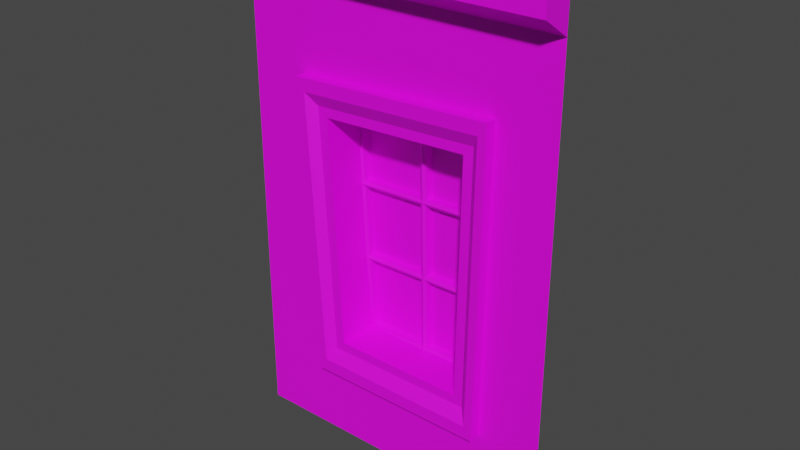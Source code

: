 # Source: Hunterian_WallWindow_1.blend  (saved by Blender 2.93.21; exported with 4.5.12 LTS)
import bpy
from mathutils import Matrix  # noqa: F401  (used for matrix-valued properties, if any)

bpy.ops.wm.read_factory_settings(use_empty=True)
scene = bpy.context.scene
scene.name = 'Scene'

# ---- collections
col_collection = bpy.data.collections.new('Collection'); scene.collection.children.link(col_collection)

# ---- images (referenced by path relative to the original .blend; pixels are not part of the script)
import os
ASSET_DIR = os.environ.get("B2B_ASSET_DIR", "")  # directory of the original .blend (textures are referenced by path, not embedded)
HERE = os.path.dirname(os.path.abspath(__file__))  # packed textures are extracted next to this script under _unpacked/

def load_image(name, relpath, width, height, colorspace="sRGB"):
    """Load a texture the original file referenced (path relative to the .blend, or extracted next to this script)."""
    p = next((c for c in (os.path.join(HERE, relpath), os.path.join(ASSET_DIR, relpath)) if relpath and os.path.exists(c)), "")
    if p:
        img = bpy.data.images.load(p, check_existing=True)
        img.name = name
    else:  # same state as the original file: an image datablock whose file is absent (Cycles renders it pink)
        img = bpy.data.images.new(name, width, height)
        img.source = "FILE"
        img.filepath = "//" + (relpath or name)
    img.colorspace_settings.name = colorspace
    return img
img_museum_texture_psd_001 = load_image('Museum_Texture.psd.001', 'Museum_Texture.psd', 1024, 1024, 'sRGB')

# ---- materials (node trees are filled in below, after node groups)
mat_material_001 = bpy.data.materials.new('Material.001')
mat_material_001.use_transparent_shadow = False
mat_material_002 = bpy.data.materials.new('Material.002')
mat_material_002.use_transparent_shadow = False

# ---- material node trees
mat_material_001.use_nodes = True; mat_material_001.node_tree.nodes.clear()
_N = mat_material_001.node_tree.nodes; _L = mat_material_001.node_tree.links
n0 = _N.new('ShaderNodeBsdfPrincipled'); n0.name = 'Principled BSDF'; n0.location = (10, 300)
n0.distribution = 'GGX'
n0.subsurface_method = 'BURLEY'
n0.inputs[3].default_value = 1.45
n0.inputs[27].default_value = (0.0, 0.0, 0.0, 1.0)
n0.inputs[28].default_value = 1.0
n1 = _N.new('ShaderNodeOutputMaterial'); n1.name = 'Material Output'; n1.location = (300, 300)
n2 = _N.new('ShaderNodeTexImage'); n2.name = 'Image Texture'; n2.location = (-280, 275)
n2.image = img_museum_texture_psd_001
_L.new(n0.outputs[0], n1.inputs[0])
_L.new(n2.outputs[0], n0.inputs[0])
n1.is_active_output = True
mat_material_002.use_nodes = True; mat_material_002.node_tree.nodes.clear()
_N = mat_material_002.node_tree.nodes; _L = mat_material_002.node_tree.links
n0 = _N.new('ShaderNodeBsdfPrincipled'); n0.name = 'Principled BSDF'; n0.location = (10, 300)
n0.distribution = 'GGX'
n0.subsurface_method = 'BURLEY'
n0.inputs[3].default_value = 1.45
n0.inputs[27].default_value = (0.0, 0.0, 0.0, 1.0)
n0.inputs[28].default_value = 1.0
n1 = _N.new('ShaderNodeOutputMaterial'); n1.name = 'Material Output'; n1.location = (300, 300)
n2 = _N.new('ShaderNodeTexImage'); n2.name = 'Image Texture'; n2.location = (-280, 275)
n2.image = img_museum_texture_psd_001
_L.new(n0.outputs[0], n1.inputs[0])
_L.new(n2.outputs[0], n0.inputs[0])
n1.is_active_output = True

# ---- world
world_world = bpy.data.worlds.new('World'); scene.world = world_world
world_world.use_nodes = True; world_world.node_tree.nodes.clear()
_N = world_world.node_tree.nodes; _L = world_world.node_tree.links
n0 = _N.new('ShaderNodeOutputWorld'); n0.name = 'World Output'; n0.location = (300, 300)
n1 = _N.new('ShaderNodeBackground'); n1.name = 'Background'; n1.location = (10, 300)
n1.inputs[0].default_value = (0.05088, 0.05088, 0.05088, 1.0)
_L.new(n1.outputs[0], n0.inputs[0])
n0.is_active_output = True
world_world.color = (0.05088, 0.05088, 0.05088)
world_world.use_sun_shadow = False
world_world.sun_shadow_jitter_overblur = 0.0

# ---- meshes
me_plane = bpy.data.meshes.new('Plane')
me_plane.from_pydata([(-1.283, -1.192e-07, 3.996), (-1.283, -1.192e-07, 0.0), (1.28, 5.96e-08, 3.996), (1.28, 0.0, 2.384e-07), (-1.283, -1.192e-07, 3.63), (1.28, 5.588e-08, 3.63), (1.28, -0.2322, 3.996), (-1.283, -0.2322, 3.996), (1.28, -0.2322, 3.782), (-1.283, -0.2322, 3.782), (-0.6826, -9.976e-08, 2.838), (-0.5862, -9.368e-08, 0.8266), (0.6861, -4.296e-08, 0.8296), (0.6861, 4.969e-09, 2.843), (-0.5429, -0.03709, 0.8017), (-0.6556, -0.03709, 2.757), (0.05513, 0.1726, 0.8017), (0.01459, 0.1726, 2.785), (0.6531, -0.03709, 0.8017), (0.6848, -0.03709, 2.813), (0.01459, -0.03709, 2.785), (0.05513, -0.03709, 0.8017), (-0.5429, 0.1726, 0.8017), (-0.6556, 0.1726, 2.757), (0.6531, 0.1726, 0.8017), (0.6848, 0.1726, 2.813), (-0.6062, 0.1726, 0.6987), (-0.6062, -0.09415, 0.6987), (-0.7309, -0.09415, 2.857), (0.7515, 0.1726, 2.919), (0.7515, -0.09415, 2.919), (0.7165, -0.09415, 0.6987), (-0.7309, 0.1726, 2.857), (0.7165, 0.1726, 0.6987), (-0.6691, 0.1726, 0.5964), (-0.6691, -0.09415, 0.5964), (-0.8056, -0.09415, 2.957), (0.8178, 0.1726, 3.024), (0.8178, -0.09415, 3.024), (0.7794, -0.09415, 0.5964), (-0.8056, 0.1726, 2.957), (0.7794, 0.1726, 0.5964), (0.5803, -0.03709, 0.8746), (0.6061, -0.03709, 2.737), (-0.5709, -0.03709, 2.688), (-0.47, -0.03709, 0.8746), (0.6061, 0.2873, 2.737), (0.5803, 0.2873, 0.8746), (-0.47, 0.2873, 0.8746), (-0.5709, 0.2873, 2.688), (0.05513, -0.09415, 0.6987), (0.01032, -0.09415, 2.888), (0.01032, 0.1726, 2.888), (0.05513, 0.1726, 0.6987), (0.05513, -0.09415, 0.5964), (0.00609, -0.09415, 2.99), (0.00609, 0.1726, 2.99), (0.05513, 0.1726, 0.5964), (0.05513, -0.03709, 0.8746), (0.0176, -0.03709, 2.712), (0.05513, 0.275, 0.8746), (0.0176, 0.275, 2.712), (-0.5805, -0.03709, 1.454), (-0.618, -0.03709, 2.106), (0.6742, -0.03709, 2.143), (0.6637, -0.03709, 1.472), (0.6742, 0.1726, 2.143), (0.6637, 0.1726, 1.472), (-0.618, 0.1726, 2.106), (-0.5805, 0.1726, 1.454), (-0.6478, -0.09415, 1.418), (-0.6893, -0.09415, 2.138), (0.7398, -0.09415, 2.179), (0.7282, -0.09415, 1.439), (0.7398, 0.1726, 2.179), (0.7282, 0.1726, 1.439), (-0.6893, 0.1726, 2.138), (-0.6478, 0.1726, 1.418), (-0.7146, -0.09415, 1.383), (-0.7601, -0.09415, 2.17), (0.805, -0.09415, 2.215), (0.7922, -0.09415, 1.406), (0.805, 0.1726, 2.215), (0.7922, 0.1726, 1.406), (-0.7601, 0.1726, 2.17), (-0.7146, 0.1726, 1.383), (0.5975, -0.03709, 2.116), (0.5889, -0.03709, 1.495), (-0.5036, -0.03709, 1.479), (-0.5373, -0.03709, 2.084), (0.5975, 0.275, 2.116), (0.5889, 0.275, 1.495), (-0.5036, 0.275, 1.479), (-0.5373, 0.275, 2.084), (0.03011, 0.275, 2.1), (0.04262, 0.275, 1.487), (0.5753, 0.2873, 2.137), (0.5833, 0.2873, 2.714), (0.04052, 0.2873, 2.692), (0.05216, 0.2873, 2.122), (0.007186, 0.2873, 2.121), (-0.004438, 0.2873, 2.69), (-0.5472, 0.2873, 2.667), (-0.516, 0.2873, 2.106), (0.0309, 0.2873, 0.8962), (0.01928, 0.2873, 1.465), (-0.4786, 0.2873, 1.458), (-0.4474, 0.2873, 0.8962), (0.01904, 0.2873, 1.508), (0.007422, 0.2873, 2.078), (-0.5129, 0.2873, 2.063), (-0.4817, 0.2873, 1.501), (0.5568, 0.2873, 0.8959), (0.5648, 0.2873, 1.474), (0.06684, 0.2873, 1.466), (0.07848, 0.2873, 0.8959), (0.566, 0.2873, 1.516), (0.574, 0.2873, 2.094), (0.05368, 0.2873, 2.079), (0.06532, 0.2873, 1.509), (0.5678, 0.3435, 2.697), (0.5603, 0.3435, 2.153), (0.06705, 0.3435, 2.139), (0.05607, 0.3435, 2.676), (-0.01933, 0.3435, 2.673), (-0.008368, 0.3435, 2.136), (-0.5017, 0.3435, 2.122), (-0.5311, 0.3435, 2.652), (0.005673, 0.3435, 1.449), (0.01663, 0.3435, 0.9123), (-0.4343, 0.3435, 0.9123), (-0.4638, 0.3435, 1.442), (-0.006827, 0.3435, 2.061), (0.004132, 0.3435, 1.524), (-0.468, 0.3435, 1.517), (-0.4975, 0.3435, 2.047), (0.5506, 0.3435, 1.457), (0.5431, 0.3435, 0.9123), (0.09209, 0.3435, 0.9123), (0.08111, 0.3435, 1.45), (0.5592, 0.3435, 2.077), (0.5517, 0.3435, 1.532), (0.07957, 0.3435, 1.525), (0.06859, 0.3435, 2.063), (-1.283, 0.369, 3.996), (1.28, 0.369, 3.996)], [], [(4, 5, 8, 9), (7, 9, 8, 6), (0, 4, 9, 7), (2, 0, 7, 6), (5, 2, 6, 8), (11, 10, 4, 1), (12, 11, 1, 3), (13, 12, 3, 5), (10, 13, 5, 4), (14, 21, 58, 45), (19, 20, 59, 43), (63, 15, 28, 71), (88, 45, 48, 92), (17, 23, 32, 52), (66, 25, 29, 74), (103, 100, 125, 126), (45, 58, 60, 48), (43, 59, 61, 46), (65, 18, 31, 73), (73, 31, 39, 81), (51, 30, 38, 55), (53, 33, 41, 57), (77, 26, 34, 85), (21, 14, 27, 50), (69, 22, 26, 77), (16, 24, 33, 53), (20, 19, 30, 51), (82, 37, 38, 80), (57, 41, 39, 54), (56, 40, 36, 55), (79, 36, 40, 84), (71, 28, 36, 79), (74, 29, 37, 82), (52, 32, 40, 56), (50, 27, 35, 54), (64, 19, 43, 86), (20, 15, 44, 59), (62, 14, 45, 88), (21, 18, 42, 58), (104, 105, 128, 129), (58, 42, 47, 60), (59, 44, 49, 61), (86, 43, 46, 90), (31, 50, 54, 39), (29, 52, 56, 37), (37, 56, 55, 38), (34, 57, 54, 35), (15, 20, 51, 28), (22, 16, 53, 26), (18, 21, 50, 31), (26, 53, 57, 34), (28, 51, 55, 36), (25, 17, 52, 29), (42, 87, 91, 47), (87, 86, 90, 91), (99, 96, 121, 122), (100, 101, 124, 125), (15, 63, 89, 44), (63, 62, 88, 89), (18, 65, 87, 42), (65, 64, 86, 87), (33, 75, 83, 41), (75, 74, 82, 83), (27, 70, 78, 35), (70, 71, 79, 78), (35, 78, 85, 34), (78, 79, 84, 85), (41, 83, 81, 39), (83, 82, 80, 81), (23, 68, 76, 32), (68, 69, 77, 76), (32, 76, 84, 40), (76, 77, 85, 84), (30, 72, 80, 38), (72, 73, 81, 80), (19, 64, 72, 30), (64, 65, 73, 72), (96, 97, 120, 121), (118, 119, 142, 143), (24, 67, 75, 33), (67, 66, 74, 75), (44, 89, 93, 49), (89, 88, 92, 93), (14, 62, 70, 27), (62, 63, 71, 70), (90, 46, 97, 96), (46, 61, 98, 97), (61, 94, 99, 98), (94, 90, 96, 99), (94, 61, 101, 100), (61, 49, 102, 101), (49, 93, 103, 102), (93, 94, 100, 103), (60, 95, 105, 104), (95, 92, 106, 105), (92, 48, 107, 106), (48, 60, 104, 107), (95, 94, 109, 108), (94, 93, 110, 109), (93, 92, 111, 110), (92, 95, 108, 111), (47, 91, 113, 112), (91, 95, 114, 113), (95, 60, 115, 114), (60, 47, 112, 115), (91, 90, 117, 116), (90, 94, 118, 117), (94, 95, 119, 118), (95, 91, 116, 119), (121, 120, 123, 122), (125, 124, 127, 126), (129, 128, 131, 130), (133, 132, 135, 134), (137, 136, 139, 138), (141, 140, 143, 142), (108, 109, 132, 133), (97, 98, 123, 120), (107, 104, 129, 130), (112, 113, 136, 137), (101, 102, 127, 124), (111, 108, 133, 134), (116, 117, 140, 141), (98, 99, 122, 123), (105, 106, 131, 128), (115, 112, 137, 138), (102, 103, 126, 127), (109, 110, 135, 132), (119, 116, 141, 142), (106, 107, 130, 131), (113, 114, 139, 136), (110, 111, 134, 135), (117, 118, 143, 140), (114, 115, 138, 139), (0, 2, 145, 144)])
me_plane.polygons.foreach_set('material_index', [0, 0, 0, 0, 0, 0, 0, 0, 0, 0, 0, 0, 0, 0, 0, 0, 0, 0, 0, 0, 0, 0, 0, 0, 0, 0, 0, 0, 0, 0, 0, 0, 0, 0, 0, 0, 0, 0, 0, 0, 0, 0, 0, 0, 0, 0, 0, 0, 0, 0, 0, 0, 0, 0, 0, 0, 0, 0, 0, 0, 0, 0, 0, 0, 0, 0, 0, 0, 0, 0, 0, 0, 0, 0, 0, 0, 0, 0, 0, 0, 0, 0, 0, 0, 0, 0, 0, 0, 0, 0, 0, 0, 0, 0, 0, 0, 0, 0, 0, 0, 0, 0, 0, 0, 0, 0, 0, 0, 0, 1, 1, 1, 1, 1, 1, 0, 0, 0, 0, 0, 0, 0, 0, 0, 0, 0, 0, 0, 0, 0, 0, 0, 0, 0])
_uv = me_plane.uv_layers.new(name='UVMap')
_uv.uv.foreach_set('vector', [0.02912, 0.9664, 0.02912, 0.9711, 0.02912, 0.9711, 0.02912, 0.9664, 0.03428, 0.9709, 0.03453, 0.9709, 0.03453, 0.9756, 0.03428, 0.9756, 0.06455, 0.9714, 0.06455, 0.9714, 0.06455, 0.9714, 0.06455, 0.9714, 0.06455, 0.9714, 0.06455, 0.9714, 0.06455, 0.9714, 0.06455, 0.9714, 0.06455, 0.9714, 0.06455, 0.9714, 0.06455, 0.9714, 0.06455, 0.9714, 0.06869, 0.9725, 0.06537, 0.9725, 0.06481, 0.9714, 0.06925, 0.9714, 0.06869, 0.9749, 0.06869, 0.9725, 0.06925, 0.9714, 0.06925, 0.976, 0.06537, 0.9749, 0.06869, 0.9749, 0.06925, 0.976, 0.06481, 0.976, 0.06537, 0.9725, 0.06537, 0.9749, 0.06481, 0.976, 0.06481, 0.9714, 0.0692, 0.9747, 0.0692, 0.9725, 0.06936, 0.9725, 0.06936, 0.9744, 0.07354, 0.9703, 0.07354, 0.9725, 0.07338, 0.9725, 0.07338, 0.9706, 0.02175, 0.9815, 0.0232, 0.9815, 0.0232, 0.9815, 0.02175, 0.9815, 0.2646, 0.9755, 0.262, 0.9755, 0.262, 0.9755, 0.2646, 0.9755, 0.3106, 0.9681, 0.3127, 0.9681, 0.3127, 0.9681, 0.3106, 0.9681, 0.3069, 0.9681, 0.3084, 0.9681, 0.3084, 0.9681, 0.3069, 0.9681, 0.0698, 0.9366, 0.0698, 0.9349, 0.0698, 0.9349, 0.0698, 0.9366, 0.262, 0.9755, 0.262, 0.9717, 0.262, 0.9717, 0.262, 0.9755, 0.2699, 0.968, 0.2699, 0.9717, 0.2699, 0.9717, 0.2699, 0.968, 0.0203, 0.9772, 0.01885, 0.9772, 0.01885, 0.9772, 0.0203, 0.9772, 0.07452, 0.9664, 0.07307, 0.9664, 0.07307, 0.9664, 0.07452, 0.9664, 0.07742, 0.9686, 0.07742, 0.9664, 0.07742, 0.9664, 0.07742, 0.9686, 0.3019, 0.9681, 0.3041, 0.9681, 0.3041, 0.9681, 0.3019, 0.9681, 0.304, 0.9782, 0.2994, 0.9782, 0.2994, 0.9782, 0.304, 0.9782, 0.01885, 0.9794, 0.01885, 0.9815, 0.01885, 0.9815, 0.01885, 0.9794, 0.304, 0.9782, 0.2994, 0.9782, 0.2994, 0.9782, 0.304, 0.9782, 0.3019, 0.9681, 0.3041, 0.9681, 0.3041, 0.9681, 0.3019, 0.9681, 0.0232, 0.9794, 0.0232, 0.9772, 0.0232, 0.9772, 0.0232, 0.9794, 0.07845, 0.9244, 0.07989, 0.9244, 0.07989, 0.9266, 0.07845, 0.9266, 0.07338, 0.9244, 0.07555, 0.9244, 0.07555, 0.9266, 0.07338, 0.9266, 0.08207, 0.9244, 0.08424, 0.9244, 0.08424, 0.9266, 0.08207, 0.9266, 0.07467, 0.9317, 0.07919, 0.9317, 0.07919, 0.9385, 0.07467, 0.9385, 0.07597, 0.9708, 0.07742, 0.9708, 0.07742, 0.9708, 0.07597, 0.9708, 0.3069, 0.9681, 0.3084, 0.9681, 0.3084, 0.9681, 0.3069, 0.9681, 0.3106, 0.9681, 0.3127, 0.9681, 0.3127, 0.9681, 0.3106, 0.9681, 0.07307, 0.9686, 0.07307, 0.9708, 0.07307, 0.9708, 0.07307, 0.9686, 0.0721, 0.9703, 0.07354, 0.9703, 0.07338, 0.9706, 0.07204, 0.9706, 0.07354, 0.9725, 0.07354, 0.9747, 0.07338, 0.9744, 0.07338, 0.9725, 0.07065, 0.9747, 0.0692, 0.9747, 0.06936, 0.9744, 0.0707, 0.9744, 0.0692, 0.9725, 0.0692, 0.9703, 0.06936, 0.9706, 0.06936, 0.9725, 0.06712, 0.9349, 0.06829, 0.9349, 0.06829, 0.9349, 0.06712, 0.9349, 0.262, 0.9717, 0.262, 0.968, 0.262, 0.968, 0.262, 0.9717, 0.2699, 0.9717, 0.2699, 0.9755, 0.2699, 0.9755, 0.2699, 0.9717, 0.2673, 0.968, 0.2699, 0.968, 0.2699, 0.968, 0.2673, 0.968, 0.07307, 0.9664, 0.07307, 0.9686, 0.07307, 0.9686, 0.07307, 0.9664, 0.3084, 0.9681, 0.3106, 0.9681, 0.3106, 0.9681, 0.3084, 0.9681, 0.07989, 0.9244, 0.08207, 0.9244, 0.08207, 0.9266, 0.07989, 0.9266, 0.0712, 0.9244, 0.07338, 0.9244, 0.07338, 0.9266, 0.0712, 0.9266, 0.0232, 0.9815, 0.0232, 0.9794, 0.0232, 0.9794, 0.0232, 0.9815, 0.2997, 0.9681, 0.3019, 0.9681, 0.3019, 0.9681, 0.2997, 0.9681, 0.01885, 0.9772, 0.01885, 0.9794, 0.01885, 0.9794, 0.01885, 0.9772, 0.2997, 0.9681, 0.3019, 0.9681, 0.3019, 0.9681, 0.2997, 0.9681, 0.07742, 0.9708, 0.07742, 0.9686, 0.07742, 0.9686, 0.07742, 0.9708, 0.3084, 0.9681, 0.3106, 0.9681, 0.3106, 0.9681, 0.3084, 0.9681, 0.262, 0.968, 0.2646, 0.968, 0.2646, 0.968, 0.262, 0.968, 0.2646, 0.968, 0.2673, 0.968, 0.2673, 0.968, 0.2646, 0.968, 0.0698, 0.9347, 0.0698, 0.933, 0.0698, 0.933, 0.0698, 0.9347, 0.0698, 0.9349, 0.07097, 0.9349, 0.07097, 0.9349, 0.0698, 0.9349, 0.07354, 0.9747, 0.0721, 0.9747, 0.07204, 0.9744, 0.07338, 0.9744, 0.0721, 0.9747, 0.07065, 0.9747, 0.0707, 0.9744, 0.07204, 0.9744, 0.0692, 0.9703, 0.07065, 0.9703, 0.0707, 0.9706, 0.06936, 0.9706, 0.07065, 0.9703, 0.0721, 0.9703, 0.07204, 0.9706, 0.0707, 0.9706, 0.3041, 0.9681, 0.3055, 0.9681, 0.3055, 0.9681, 0.3041, 0.9681, 0.3055, 0.9681, 0.3069, 0.9681, 0.3069, 0.9681, 0.3055, 0.9681, 0.07307, 0.9708, 0.07452, 0.9708, 0.07452, 0.9708, 0.07307, 0.9708, 0.07452, 0.9708, 0.07597, 0.9708, 0.07597, 0.9708, 0.07452, 0.9708, 0.06562, 0.9317, 0.07015, 0.9317, 0.07015, 0.9385, 0.06562, 0.9385, 0.07015, 0.9317, 0.07467, 0.9317, 0.07467, 0.9385, 0.07015, 0.9385, 0.07555, 0.9244, 0.077, 0.9244, 0.077, 0.9266, 0.07555, 0.9266, 0.077, 0.9244, 0.07845, 0.9244, 0.07845, 0.9266, 0.077, 0.9266, 0.313, 0.9782, 0.3085, 0.9782, 0.3085, 0.9782, 0.313, 0.9782, 0.3085, 0.9782, 0.304, 0.9782, 0.304, 0.9782, 0.3085, 0.9782, 0.313, 0.9782, 0.3085, 0.9782, 0.3085, 0.9782, 0.313, 0.9782, 0.3085, 0.9782, 0.304, 0.9782, 0.304, 0.9782, 0.3085, 0.9782, 0.07742, 0.9664, 0.07597, 0.9664, 0.07597, 0.9664, 0.07742, 0.9664, 0.07597, 0.9664, 0.07452, 0.9664, 0.07452, 0.9664, 0.07597, 0.9664, 0.0232, 0.9772, 0.02175, 0.9772, 0.02175, 0.9772, 0.0232, 0.9772, 0.02175, 0.9772, 0.0203, 0.9772, 0.0203, 0.9772, 0.02175, 0.9772, 0.0698, 0.933, 0.07097, 0.933, 0.07097, 0.933, 0.0698, 0.933, 0.06963, 0.9347, 0.06846, 0.9347, 0.06846, 0.9347, 0.06963, 0.9347, 0.3041, 0.9681, 0.3055, 0.9681, 0.3055, 0.9681, 0.3041, 0.9681, 0.3055, 0.9681, 0.3069, 0.9681, 0.3069, 0.9681, 0.3055, 0.9681, 0.2699, 0.9755, 0.2673, 0.9755, 0.2673, 0.9755, 0.2699, 0.9755, 0.2673, 0.9755, 0.2646, 0.9755, 0.2646, 0.9755, 0.2673, 0.9755, 0.01885, 0.9815, 0.0203, 0.9815, 0.0203, 0.9815, 0.01885, 0.9815, 0.0203, 0.9815, 0.02175, 0.9815, 0.02175, 0.9815, 0.0203, 0.9815, 0.3069, 0.9706, 0.3082, 0.9706, 0.3082, 0.9707, 0.307, 0.9707, 0.3082, 0.9706, 0.3082, 0.9725, 0.3082, 0.9724, 0.3082, 0.9707, 0.3082, 0.9725, 0.3069, 0.9725, 0.307, 0.9724, 0.3082, 0.9724, 0.3069, 0.9725, 0.3069, 0.9706, 0.307, 0.9707, 0.307, 0.9724, 0.3069, 0.9725, 0.3082, 0.9725, 0.3082, 0.9726, 0.307, 0.9726, 0.3082, 0.9725, 0.3082, 0.9744, 0.3082, 0.9743, 0.3082, 0.9726, 0.3082, 0.9744, 0.3069, 0.9744, 0.307, 0.9743, 0.3082, 0.9743, 0.3069, 0.9744, 0.3069, 0.9725, 0.307, 0.9726, 0.307, 0.9743, 0.3042, 0.9725, 0.3056, 0.9725, 0.3055, 0.9726, 0.3043, 0.9726, 0.3056, 0.9725, 0.3056, 0.9744, 0.3055, 0.9743, 0.3055, 0.9726, 0.3056, 0.9744, 0.3042, 0.9744, 0.3043, 0.9743, 0.3055, 0.9743, 0.3042, 0.9744, 0.3042, 0.9725, 0.3043, 0.9726, 0.3043, 0.9743, 0.3056, 0.9725, 0.3069, 0.9725, 0.3068, 0.9726, 0.3056, 0.9726, 0.3069, 0.9725, 0.3069, 0.9744, 0.3068, 0.9743, 0.3068, 0.9726, 0.3069, 0.9744, 0.3056, 0.9744, 0.3056, 0.9743, 0.3068, 0.9743, 0.3056, 0.9744, 0.3056, 0.9725, 0.3056, 0.9726, 0.3056, 0.9743, 0.3042, 0.9706, 0.3056, 0.9706, 0.3055, 0.9707, 0.3043, 0.9707, 0.3056, 0.9706, 0.3056, 0.9725, 0.3055, 0.9723, 0.3055, 0.9707, 0.3056, 0.9725, 0.3042, 0.9725, 0.3043, 0.9723, 0.3055, 0.9723, 0.3042, 0.9725, 0.3042, 0.9706, 0.3043, 0.9707, 0.3043, 0.9723, 0.3056, 0.9706, 0.3069, 0.9706, 0.3068, 0.9707, 0.3056, 0.9707, 0.3069, 0.9706, 0.3069, 0.9725, 0.3068, 0.9724, 0.3068, 0.9707, 0.3069, 0.9725, 0.3056, 0.9725, 0.3056, 0.9724, 0.3068, 0.9724, 0.3056, 0.9725, 0.3056, 0.9706, 0.3056, 0.9707, 0.3056, 0.9724, 0.0213, 0.9239, 0.0231, 0.9239, 0.0231, 0.9265, 0.0213, 0.9265, 0.0213, 0.9269, 0.0231, 0.9269, 0.0231, 0.9294, 0.0213, 0.9294, 0.01719, 0.9269, 0.01899, 0.9269, 0.01899, 0.9294, 0.01719, 0.9294, 0.01925, 0.9269, 0.02105, 0.9269, 0.02104, 0.9294, 0.01925, 0.9294, 0.01719, 0.924, 0.01899, 0.924, 0.01899, 0.9265, 0.01719, 0.9265, 0.01924, 0.924, 0.02105, 0.924, 0.02105, 0.9265, 0.01924, 0.9265, 0.06846, 0.9349, 0.06963, 0.9349, 0.06963, 0.9349, 0.06846, 0.9349, 0.07097, 0.933, 0.07097, 0.9347, 0.07097, 0.9347, 0.07097, 0.933, 0.06712, 0.9366, 0.06712, 0.9349, 0.06712, 0.9349, 0.06712, 0.9366, 0.06712, 0.933, 0.06829, 0.933, 0.06829, 0.933, 0.06712, 0.933, 0.07097, 0.9349, 0.07097, 0.9366, 0.07097, 0.9366, 0.07097, 0.9349, 0.06846, 0.9366, 0.06846, 0.9349, 0.06846, 0.9349, 0.06846, 0.9366, 0.06846, 0.933, 0.06963, 0.933, 0.06963, 0.933, 0.06846, 0.933, 0.07097, 0.9347, 0.0698, 0.9347, 0.0698, 0.9347, 0.07097, 0.9347, 0.06829, 0.9349, 0.06829, 0.9366, 0.06829, 0.9366, 0.06829, 0.9349, 0.06712, 0.9347, 0.06712, 0.933, 0.06712, 0.933, 0.06712, 0.9347, 0.07097, 0.9366, 0.0698, 0.9366, 0.0698, 0.9366, 0.07097, 0.9366, 0.06963, 0.9349, 0.06963, 0.9366, 0.06963, 0.9366, 0.06963, 0.9349, 0.06846, 0.9347, 0.06846, 0.933, 0.06846, 0.933, 0.06846, 0.9347, 0.06829, 0.9366, 0.06712, 0.9366, 0.06712, 0.9366, 0.06829, 0.9366, 0.06829, 0.933, 0.06829, 0.9347, 0.06829, 0.9347, 0.06829, 0.933, 0.06963, 0.9366, 0.06846, 0.9366, 0.06846, 0.9366, 0.06963, 0.9366, 0.06963, 0.933, 0.06963, 0.9347, 0.06963, 0.9347, 0.06963, 0.933, 0.06829, 0.9347, 0.06712, 0.9347, 0.06712, 0.9347, 0.06829, 0.9347, 0.06455, 0.9714, 0.06455, 0.9714, 0.06455, 0.9714, 0.06455, 0.9714])
me_plane.materials.append(mat_material_001)
me_plane.materials.append(mat_material_002)
me_plane.use_remesh_fix_poles = True
me_plane.use_remesh_preserve_attributes = False
me_plane.update()

# ---- objects
ob_plane = bpy.data.objects.new('Plane', me_plane)

# ---- transforms, parenting, visibility, modifiers, constraints
ob_plane.location = (0.0, 0.0, 0.0)

# ---- collection membership
col_collection.objects.link(ob_plane)

# ---- scene / render settings (as saved in the file)
scene.frame_start = 1; scene.frame_end = 250; scene.frame_set(31)
scene.render.engine = 'BLENDER_EEVEE_NEXT'
scene.cycles.use_denoising = False
scene.cycles.samples = 128
scene.cycles.sampling_pattern = 'TABULATED_SOBOL'
scene.cycles.use_adaptive_sampling = False
scene.cycles.use_light_tree = False
scene.view_settings.view_transform = 'Filmic'
bpy.context.view_layer.update()

# ---- added for rendering (the .blend has no active camera and no usable light): camera, sun
cam_auto = bpy.data.cameras.new('AutoCamera')
cam_auto.lens = 50.0
cam_auto.sensor_width = 36.0
cam_auto.clip_end = 1000.0
ob_auto_camera = bpy.data.objects.new('AutoCamera', cam_auto)
scene.collection.objects.link(ob_auto_camera)
ob_auto_camera.location = (4.4257, -5.24454, 5.53997)
ob_auto_camera.rotation_euler = (1.09748, -7.21219e-08, 0.694738)
scene.camera = ob_auto_camera
light_auto_sun = bpy.data.lights.new('AutoSun', 'SUN')
light_auto_sun.energy = 3.0
light_auto_sun.angle = 0.0523599
ob_auto_sun = bpy.data.objects.new('AutoSun', light_auto_sun)
scene.collection.objects.link(ob_auto_sun)
ob_auto_sun.rotation_euler = (0.872665, 0.174533, 0.523599)
bpy.context.view_layer.update()
